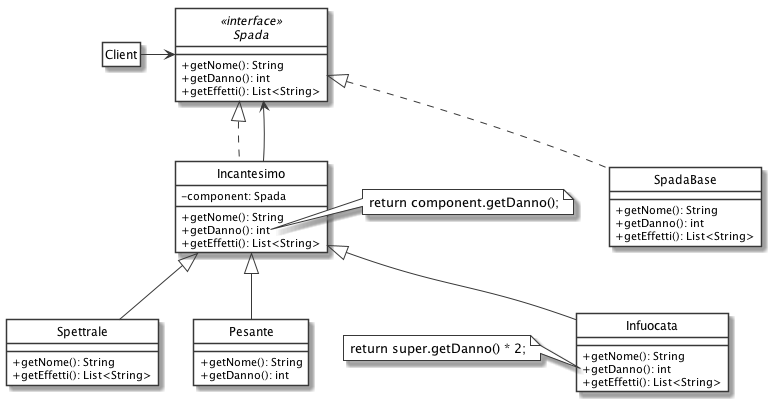

The diagram above was rendered by PlantUML. Its source (embedded in the PNG):
@startuml
' START STYLE
skinparam {
	monochrome true
	'shadowing false
	classBackgroundColor white
	noteBackgroundColor white
	classAttributeIconSize 0
	'linetype ortho
}
hide circle
' END STYLE


interface Spada <<interface>> {
	+ getNome(): String
	+ getDanno(): int
	+ getEffetti(): List<String>
}

class SpadaBase implements Spada {
	+ getNome(): String
	+ getDanno(): int
	+ getEffetti(): List<String>
}

class Incantesimo implements Spada {
	- component: Spada
	+ getNome(): String
	+ getDanno(): int
	+ getEffetti(): List<String>
}

class Infuocata extends Incantesimo {
	+ getNome(): String
	+ getDanno(): int
	+ getEffetti(): List<String>
}

class Spettrale extends Incantesimo {
	+ getNome(): String
	+ getEffetti(): List<String>
}

class Pesante extends Incantesimo {
	+ getNome(): String
	+ getDanno(): int
}

hide Client members

Client -right-> Spada
Incantesimo -down-> Spada

note right of Incantesimo::getDanno()
	return component.getDanno();
end note

note left of Infuocata::getDanno()
	return super.getDanno() * 2;
end note

@enduml